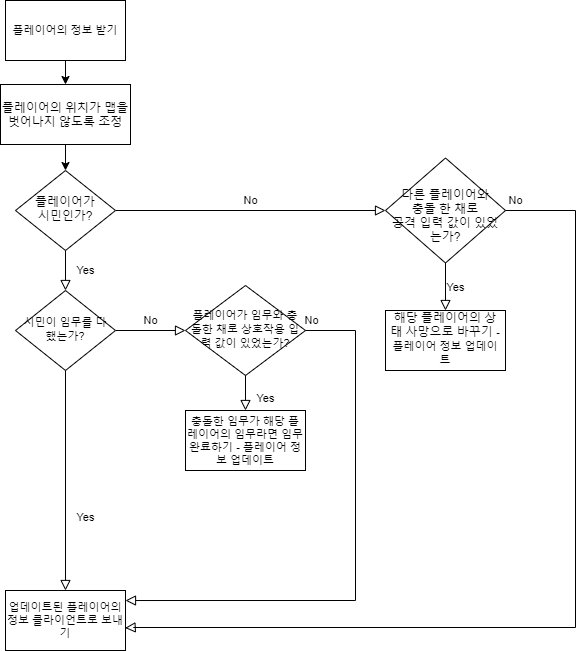

The diagram above was exported from draw.io. Its source (the exported page's mxGraphModel, read from the mxfile embedded in the PNG):
<mxGraphModel dx="1704" dy="1112" grid="1" gridSize="10" guides="1" tooltips="1" connect="1" arrows="1" fold="1" page="1" pageScale="1" pageWidth="827" pageHeight="1169" math="0" shadow="0">
  <root>
    <mxCell id="WIyWlLk6GJQsqaUBKTNV-0" />
    <mxCell id="WIyWlLk6GJQsqaUBKTNV-1" parent="WIyWlLk6GJQsqaUBKTNV-0" />
    <mxCell id="WIyWlLk6GJQsqaUBKTNV-4" value="Yes" style="rounded=0;html=1;jettySize=auto;orthogonalLoop=1;fontSize=11;endArrow=block;endFill=0;endSize=8;strokeWidth=1;shadow=0;labelBackgroundColor=none;edgeStyle=orthogonalEdgeStyle;" parent="WIyWlLk6GJQsqaUBKTNV-1" source="WIyWlLk6GJQsqaUBKTNV-6" target="WIyWlLk6GJQsqaUBKTNV-10" edge="1">
      <mxGeometry y="20" relative="1" as="geometry">
        <mxPoint as="offset" />
      </mxGeometry>
    </mxCell>
    <mxCell id="WIyWlLk6GJQsqaUBKTNV-5" value="No" style="edgeStyle=orthogonalEdgeStyle;rounded=0;html=1;jettySize=auto;orthogonalLoop=1;fontSize=11;endArrow=block;endFill=0;endSize=8;strokeWidth=1;shadow=0;labelBackgroundColor=none;entryX=0;entryY=0.5;entryDx=0;entryDy=0;" parent="WIyWlLk6GJQsqaUBKTNV-1" source="WIyWlLk6GJQsqaUBKTNV-6" target="HIEG9qY5s04-lLSex06T-2" edge="1">
      <mxGeometry y="10" relative="1" as="geometry">
        <mxPoint as="offset" />
        <mxPoint x="320" y="209.9999999999999" as="targetPoint" />
      </mxGeometry>
    </mxCell>
    <mxCell id="WIyWlLk6GJQsqaUBKTNV-6" value="플레이어가&lt;br&gt;시민인가?" style="rhombus;whiteSpace=wrap;html=1;shadow=0;fontFamily=Helvetica;fontSize=12;align=center;strokeWidth=1;spacing=6;spacingTop=-4;" parent="WIyWlLk6GJQsqaUBKTNV-1" vertex="1">
      <mxGeometry x="170" y="170" width="100" height="80" as="geometry" />
    </mxCell>
    <mxCell id="WIyWlLk6GJQsqaUBKTNV-8" value="Yes" style="rounded=0;html=1;jettySize=auto;orthogonalLoop=1;fontSize=11;endArrow=block;endFill=0;endSize=8;strokeWidth=1;shadow=0;labelBackgroundColor=none;edgeStyle=orthogonalEdgeStyle;entryX=0.5;entryY=0;entryDx=0;entryDy=0;" parent="WIyWlLk6GJQsqaUBKTNV-1" source="WIyWlLk6GJQsqaUBKTNV-10" target="HIEG9qY5s04-lLSex06T-20" edge="1">
      <mxGeometry x="0.3333" y="20" relative="1" as="geometry">
        <mxPoint as="offset" />
        <mxPoint x="220" y="540" as="targetPoint" />
      </mxGeometry>
    </mxCell>
    <mxCell id="WIyWlLk6GJQsqaUBKTNV-9" value="No" style="edgeStyle=orthogonalEdgeStyle;rounded=0;html=1;jettySize=auto;orthogonalLoop=1;fontSize=11;endArrow=block;endFill=0;endSize=8;strokeWidth=1;shadow=0;labelBackgroundColor=none;entryX=0;entryY=0.5;entryDx=0;entryDy=0;" parent="WIyWlLk6GJQsqaUBKTNV-1" source="WIyWlLk6GJQsqaUBKTNV-10" target="HIEG9qY5s04-lLSex06T-13" edge="1">
      <mxGeometry y="10" relative="1" as="geometry">
        <mxPoint as="offset" />
        <mxPoint x="360" y="330" as="targetPoint" />
      </mxGeometry>
    </mxCell>
    <mxCell id="WIyWlLk6GJQsqaUBKTNV-10" value="&lt;span style=&quot;font-size: 11px&quot;&gt;시민이 임무를 다했는가?&lt;/span&gt;" style="rhombus;whiteSpace=wrap;html=1;shadow=0;fontFamily=Helvetica;fontSize=12;align=center;strokeWidth=1;spacing=6;spacingTop=-4;" parent="WIyWlLk6GJQsqaUBKTNV-1" vertex="1">
      <mxGeometry x="170" y="290" width="100" height="80" as="geometry" />
    </mxCell>
    <mxCell id="HIEG9qY5s04-lLSex06T-2" value="&lt;br&gt;&lt;span style=&quot;color: rgb(0, 0, 0); font-family: helvetica; font-size: 12px; font-style: normal; font-weight: 400; letter-spacing: normal; text-align: center; text-indent: 0px; text-transform: none; word-spacing: 0px; display: inline; float: none;&quot;&gt;다른 플레이어와&lt;br&gt;충돌 한 채로&lt;/span&gt;&lt;br style=&quot;color: rgb(0, 0, 0); font-family: helvetica; font-size: 12px; font-style: normal; font-weight: 400; letter-spacing: normal; text-align: center; text-indent: 0px; text-transform: none; word-spacing: 0px;&quot;&gt;&lt;span style=&quot;color: rgb(0, 0, 0); font-family: helvetica; font-size: 12px; font-style: normal; font-weight: 400; letter-spacing: normal; text-align: center; text-indent: 0px; text-transform: none; word-spacing: 0px; display: inline; float: none;&quot;&gt;공격 입력 값이 있었는가?&lt;/span&gt;" style="rhombus;whiteSpace=wrap;html=1;shadow=0;fontFamily=Helvetica;fontSize=12;align=center;strokeWidth=1;spacing=6;spacingTop=-4;labelBackgroundColor=none;labelBorderColor=none;" parent="WIyWlLk6GJQsqaUBKTNV-1" vertex="1">
      <mxGeometry x="540" y="157.5" width="120" height="105" as="geometry" />
    </mxCell>
    <mxCell id="HIEG9qY5s04-lLSex06T-23" value="" style="edgeStyle=orthogonalEdgeStyle;rounded=0;orthogonalLoop=1;jettySize=auto;html=1;fontSize=11;" parent="WIyWlLk6GJQsqaUBKTNV-1" target="HIEG9qY5s04-lLSex06T-22" edge="1">
      <mxGeometry relative="1" as="geometry">
        <mxPoint x="220.00000000000023" y="60" as="sourcePoint" />
      </mxGeometry>
    </mxCell>
    <mxCell id="HIEG9qY5s04-lLSex06T-7" value="No" style="edgeStyle=orthogonalEdgeStyle;rounded=0;html=1;jettySize=auto;orthogonalLoop=1;fontSize=11;endArrow=block;endFill=0;endSize=8;strokeWidth=1;shadow=0;labelBackgroundColor=none;entryX=0.997;entryY=0.624;entryDx=0;entryDy=0;entryPerimeter=0;" parent="WIyWlLk6GJQsqaUBKTNV-1" source="HIEG9qY5s04-lLSex06T-2" target="HIEG9qY5s04-lLSex06T-20" edge="1">
      <mxGeometry x="-0.9777" y="10" relative="1" as="geometry">
        <mxPoint as="offset" />
        <mxPoint x="463" y="220" as="sourcePoint" />
        <mxPoint x="282" y="595" as="targetPoint" />
        <Array as="points">
          <mxPoint x="730" y="210" />
          <mxPoint x="730" y="627" />
          <mxPoint x="288" y="627" />
        </Array>
      </mxGeometry>
    </mxCell>
    <mxCell id="HIEG9qY5s04-lLSex06T-13" value="&lt;font style=&quot;font-size: 11px&quot;&gt;플레이어가 임무와 충돌한 채로 상호작용 입력 값이 있었는가?&lt;/font&gt;" style="rhombus;whiteSpace=wrap;html=1;shadow=0;fontFamily=Helvetica;fontSize=12;align=center;strokeWidth=1;spacing=6;spacingTop=-4;labelBackgroundColor=none;labelBorderColor=none;" parent="WIyWlLk6GJQsqaUBKTNV-1" vertex="1">
      <mxGeometry x="340" y="285" width="120" height="90" as="geometry" />
    </mxCell>
    <mxCell id="HIEG9qY5s04-lLSex06T-14" value="해당 플레이어의 상태 사망으로 바꾸기&amp;nbsp;&lt;span style=&quot;font-size: 11px&quot;&gt;- 플레이어 정보 업데이트&lt;/span&gt;" style="whiteSpace=wrap;html=1;shadow=0;strokeWidth=1;spacing=6;spacingTop=-4;" parent="WIyWlLk6GJQsqaUBKTNV-1" vertex="1">
      <mxGeometry x="540" y="310" width="120" height="60" as="geometry" />
    </mxCell>
    <mxCell id="HIEG9qY5s04-lLSex06T-18" value="Yes" style="edgeStyle=orthogonalEdgeStyle;rounded=0;html=1;jettySize=auto;orthogonalLoop=1;fontSize=11;endArrow=block;endFill=0;endSize=8;strokeWidth=1;shadow=0;labelBackgroundColor=none;" parent="WIyWlLk6GJQsqaUBKTNV-1" source="HIEG9qY5s04-lLSex06T-2" target="HIEG9qY5s04-lLSex06T-14" edge="1">
      <mxGeometry y="10" relative="1" as="geometry">
        <mxPoint as="offset" />
        <mxPoint x="550" y="262.5" as="sourcePoint" />
        <mxPoint x="620" y="262.5" as="targetPoint" />
      </mxGeometry>
    </mxCell>
    <mxCell id="HIEG9qY5s04-lLSex06T-19" value="No" style="edgeStyle=orthogonalEdgeStyle;rounded=0;html=1;jettySize=auto;orthogonalLoop=1;fontSize=11;endArrow=block;endFill=0;endSize=8;strokeWidth=1;shadow=0;labelBackgroundColor=none;exitX=1;exitY=0.5;exitDx=0;exitDy=0;entryX=1;entryY=0.167;entryDx=0;entryDy=0;entryPerimeter=0;" parent="WIyWlLk6GJQsqaUBKTNV-1" source="HIEG9qY5s04-lLSex06T-13" target="HIEG9qY5s04-lLSex06T-20" edge="1">
      <mxGeometry x="-0.9777" y="10" relative="1" as="geometry">
        <mxPoint as="offset" />
        <mxPoint x="669.9605911330048" y="219.9655172413793" as="sourcePoint" />
        <mxPoint x="350" y="540" as="targetPoint" />
        <Array as="points">
          <mxPoint x="510" y="330" />
          <mxPoint x="510" y="600" />
        </Array>
      </mxGeometry>
    </mxCell>
    <mxCell id="HIEG9qY5s04-lLSex06T-20" value="업데이트된 플레이어의 정보 클라이언트로 보내기" style="rounded=0;whiteSpace=wrap;html=1;labelBackgroundColor=none;labelBorderColor=none;fontSize=11;strokeWidth=1;fillColor=default;" parent="WIyWlLk6GJQsqaUBKTNV-1" vertex="1">
      <mxGeometry x="160" y="590" width="120" height="60" as="geometry" />
    </mxCell>
    <mxCell id="HIEG9qY5s04-lLSex06T-24" value="" style="edgeStyle=orthogonalEdgeStyle;rounded=0;orthogonalLoop=1;jettySize=auto;html=1;fontSize=11;" parent="WIyWlLk6GJQsqaUBKTNV-1" source="HIEG9qY5s04-lLSex06T-22" target="WIyWlLk6GJQsqaUBKTNV-6" edge="1">
      <mxGeometry relative="1" as="geometry" />
    </mxCell>
    <mxCell id="HIEG9qY5s04-lLSex06T-22" value="플레이어의 위치가 맵을 벗어나지 않도록 조정" style="whiteSpace=wrap;html=1;strokeWidth=1;" parent="WIyWlLk6GJQsqaUBKTNV-1" vertex="1">
      <mxGeometry x="155" y="84" width="130" height="60" as="geometry" />
    </mxCell>
    <mxCell id="HIEG9qY5s04-lLSex06T-26" value="Yes" style="rounded=0;html=1;jettySize=auto;orthogonalLoop=1;fontSize=11;endArrow=block;endFill=0;endSize=8;strokeWidth=1;shadow=0;labelBackgroundColor=none;edgeStyle=orthogonalEdgeStyle;" parent="WIyWlLk6GJQsqaUBKTNV-1" edge="1">
      <mxGeometry x="0.3333" y="20" relative="1" as="geometry">
        <mxPoint as="offset" />
        <mxPoint x="400" y="375" as="sourcePoint" />
        <mxPoint x="400" y="410" as="targetPoint" />
        <Array as="points" />
      </mxGeometry>
    </mxCell>
    <mxCell id="HIEG9qY5s04-lLSex06T-27" value="충돌한 임무가 해당 플레이어의 임무라면 임무 완료하기 - 플레이어 정보 업데이트" style="rounded=0;whiteSpace=wrap;html=1;labelBackgroundColor=none;labelBorderColor=none;fontSize=11;strokeWidth=1;fillColor=default;" parent="WIyWlLk6GJQsqaUBKTNV-1" vertex="1">
      <mxGeometry x="340" y="410" width="120" height="60" as="geometry" />
    </mxCell>
    <mxCell id="HIEG9qY5s04-lLSex06T-28" value="플레이어의 정보 받기" style="rounded=0;whiteSpace=wrap;html=1;labelBackgroundColor=none;labelBorderColor=none;fontSize=11;strokeWidth=1;fillColor=default;" parent="WIyWlLk6GJQsqaUBKTNV-1" vertex="1">
      <mxGeometry x="160" width="120" height="60" as="geometry" />
    </mxCell>
  </root>
</mxGraphModel>